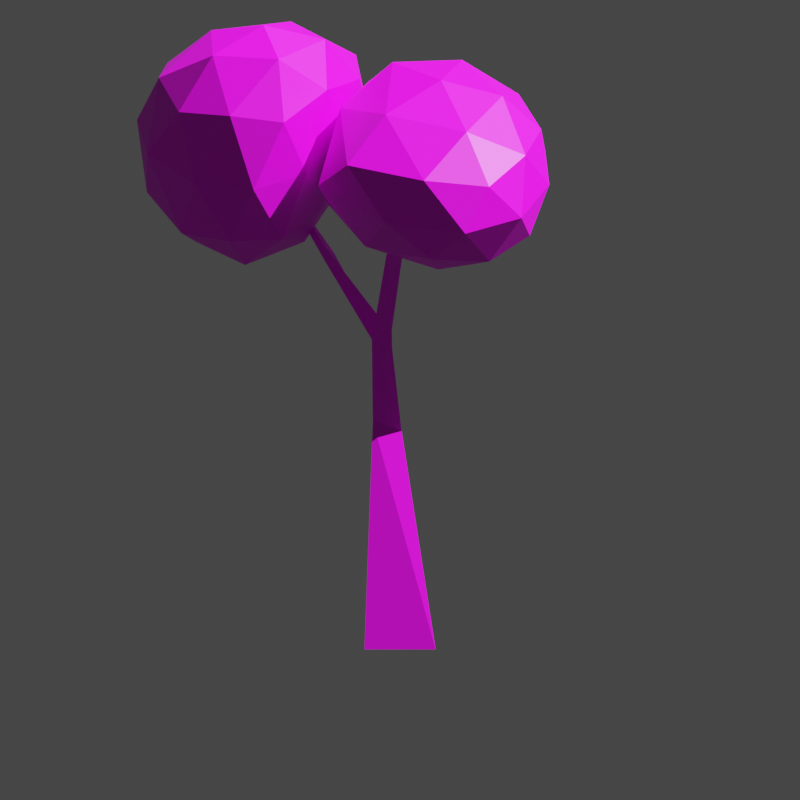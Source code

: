 # Source: Tree.blend  (saved by Blender 3.6.11; exported with 4.5.12 LTS)
import bpy
from mathutils import Matrix  # noqa: F401  (used for matrix-valued properties, if any)

bpy.ops.wm.read_factory_settings(use_empty=True)
scene = bpy.context.scene
scene.name = 'Scene'

# ---- collections
col_collection = bpy.data.collections.new('Collection'); scene.collection.children.link(col_collection)
col_scenery = bpy.data.collections.new('Scenery'); col_collection.children.link(col_scenery)

# ---- images (referenced by path relative to the original .blend; pixels are not part of the script)
import os
ASSET_DIR = os.environ.get("B2B_ASSET_DIR", "")  # directory of the original .blend (textures are referenced by path, not embedded)
HERE = os.path.dirname(os.path.abspath(__file__))  # packed textures are extracted next to this script under _unpacked/

def load_image(name, relpath, width, height, colorspace="sRGB"):
    """Load a texture the original file referenced (path relative to the .blend, or extracted next to this script)."""
    p = next((c for c in (os.path.join(HERE, relpath), os.path.join(ASSET_DIR, relpath)) if relpath and os.path.exists(c)), "")
    if p:
        img = bpy.data.images.load(p, check_existing=True)
        img.name = name
    else:  # same state as the original file: an image datablock whose file is absent (Cycles renders it pink)
        img = bpy.data.images.new(name, width, height)
        img.source = "FILE"
        img.filepath = "//" + (relpath or name)
    img.colorspace_settings.name = colorspace
    return img
img_circle_base_color = load_image('Circle Base Color', 'TreeUV.png', 1024, 1024, 'sRGB')

# ---- materials (node trees are filled in below, after node groups)
mat_material_001 = bpy.data.materials.new('Material.001')
mat_material_001.use_transparent_shadow = False

# ---- material node trees
mat_material_001.use_nodes = True; mat_material_001.node_tree.nodes.clear()
_N = mat_material_001.node_tree.nodes; _L = mat_material_001.node_tree.links
n0 = _N.new('ShaderNodeBsdfPrincipled'); n0.name = 'Principled BSDF'; n0.location = (10, 300)
n0.distribution = 'GGX'
n0.subsurface_method = 'RANDOM_WALK_SKIN'
n0.inputs[3].default_value = 1.45
n0.inputs[27].default_value = (0.0, 0.0, 0.0, 1.0)
n0.inputs[28].default_value = 1.0
n1 = _N.new('ShaderNodeOutputMaterial'); n1.name = 'Material Output'; n1.location = (300, 300)
n2 = _N.new('ShaderNodeTexImage'); n2.name = 'Image Texture'; n2.location = (-280, 260)
n2.image = img_circle_base_color
_L.new(n0.outputs[0], n1.inputs[0])
_L.new(n2.outputs[0], n0.inputs[0])
n1.is_active_output = True

# ---- world
world_world = bpy.data.worlds.new('World'); scene.world = world_world
world_world.use_nodes = True; world_world.node_tree.nodes.clear()
_N = world_world.node_tree.nodes; _L = world_world.node_tree.links
n0 = _N.new('ShaderNodeOutputWorld'); n0.name = 'World Output'; n0.location = (300, 300)
n1 = _N.new('ShaderNodeBackground'); n1.name = 'Background'; n1.location = (10, 300)
n1.inputs[0].default_value = (0.05088, 0.05088, 0.05088, 1.0)
_L.new(n1.outputs[0], n0.inputs[0])
n0.is_active_output = True
world_world.color = (0.05088, 0.05088, 0.05088)
world_world.use_sun_shadow = False
world_world.sun_shadow_jitter_overblur = 0.0

# ---- cameras
cam_camera = bpy.data.cameras.new('Camera')
cam_camera.type = 'ORTHO'
cam_camera.clip_start = 0.001
cam_camera.ortho_scale = 2.5
cam_camera.display_size = 0.3048
cam_camera.show_background_images = True
cam_camera.show_composition_thirds = True

# ---- lights
light_sun = bpy.data.lights.new('Sun', 'SUN')
light_sun.transmission_factor = 0.0
light_sun.shadow_soft_size = 0.0381

# ---- meshes
me_circle = bpy.data.meshes.new('Circle')
me_circle.from_pydata([(0.0, 0.5126, 0.0), (-0.444, -0.2563, 0.0), (0.444, -0.2563, 0.0), (-0.2214, 0.6504, 2.9), (-0.339, 0.2952, 2.974), (0.01963, 0.3399, 2.807), (-0.1032, -0.32, 5.821), (-0.1619, -0.4709, 5.873), (0.02627, -0.5332, 5.812), (0.3754, -1.561, 6.477), (-0.09781, -0.009136, 4.201), (-0.2621, 0.2286, 4.267), (-0.3519, -0.01636, 4.332), (-0.1027, -0.08649, 4.508), (-0.8372, 0.7567, 5.163), (-0.2548, 0.1356, 4.56), (-0.9361, 0.6248, 5.092), (-0.8928, 0.6149, 5.242), (-1.445, 1.424, 5.729), (-1.51, 1.455, 5.783), (-1.463, 1.349, 5.841), (-2.274, 1.166, 5.508), (0.6145, -0.001282, 5.591), (1.622, -0.8219, 6.299), (0.3979, -1.427, 6.298), (-0.8816, 0.2669, 6.1), (0.1308, 1.244, 6.24), (1.533, 0.6399, 6.299), (1.115, -1.488, 7.388), (-0.6599, -0.8864, 7.354), (-0.3998, 1.165, 7.366), (0.9395, 1.204, 7.388), (1.764, -0.05406, 7.388), (0.5141, 0.0142, 8.061), (0.4754, -0.7811, 5.786), (1.224, -0.4855, 5.808), (1.117, -1.306, 6.204), (1.708, -0.04085, 6.204), (1.165, 0.3771, 5.805), (-0.2332, 0.1091, 5.671), (-0.4361, -0.7578, 6.106), (0.3184, 0.7205, 5.741), (-0.4856, 0.9408, 6.062), (0.9327, 1.031, 6.195), (1.865, -0.4902, 6.843), (1.813, 0.3704, 6.843), (0.8159, -1.714, 6.843), (1.52, -1.322, 6.843), (-1.021, -0.3032, 6.724), (-0.1834, -1.43, 6.834), (-0.2355, 1.393, 6.791), (-0.7336, 0.8787, 6.699), (1.359, 1.016, 6.843), (0.5494, 1.405, 6.832), (1.57, -0.8658, 7.483), (0.2997, -1.499, 7.483), (-0.7492, 0.3462, 7.461), (0.182, 1.371, 7.483), (1.482, 0.6657, 7.483), (0.8321, -0.9687, 7.879), (1.282, -0.06283, 7.879), (-0.1798, -0.5133, 7.869), (-0.09293, 0.7867, 7.873), (0.7757, 0.833, 7.879), (-1.689, 1.208, 4.946), (-0.9762, 0.6338, 5.848), (-2.135, -0.1384, 5.821), (-3.164, 1.15, 5.787), (-2.21, 2.336, 5.776), (-0.6361, 1.989, 5.93), (-1.451, -0.05111, 7.486), (-2.766, 0.4448, 7.353), (-2.906, 1.921, 7.208), (-1.083, 2.347, 7.174), (-0.5086, 1.408, 7.27), (-1.707, 1.084, 8.239), (-1.936, 0.4057, 5.166), (-1.193, 0.829, 5.259), (-1.473, 0.02578, 5.752), (-0.6941, 1.41, 5.781), (-1.093, 1.693, 5.298), (-2.542, 1.115, 5.085), (-2.731, 0.3661, 5.647), (-1.988, 1.877, 5.151), (-2.951, 1.853, 5.634), (-1.238, 2.315, 5.765), (-0.6548, 1.095, 6.577), (-0.3948, 1.825, 6.542), (-1.829, -0.2657, 6.636), (-1.167, 0.1244, 6.648), (-3.162, 0.7592, 6.562), (-2.585, -0.008548, 6.594), (-2.754, 2.284, 6.483), (-3.289, 1.638, 6.548), (-0.6375, 2.315, 6.539), (-1.608, 2.542, 6.507), (-0.9136, 0.5636, 7.598), (-2.124, -0.0001908, 7.552), (-3.015, 1.215, 7.403), (-2.079, 2.267, 7.3), (-0.5514, 1.931, 7.317), (-1.518, 0.388, 8.148), (-0.9364, 1.151, 7.994), (-2.342, 0.7057, 8.016), (-2.361, 1.565, 7.884), (-1.363, 1.818, 7.864)], [], [(0, 2, 5, 3), (2, 1, 4, 5), (1, 0, 3, 4), (15, 13, 8, 6), (13, 12, 7, 8), (12, 15, 6, 7), (6, 8, 9), (8, 7, 9), (7, 6, 9), (4, 3, 11, 12), (5, 4, 12, 10), (3, 5, 10, 11), (15, 12, 16, 17), (10, 12, 13), (11, 10, 13, 15), (16, 14, 18, 19), (11, 15, 17, 14), (12, 11, 14, 16), (19, 18, 21), (14, 17, 20, 18), (17, 16, 19, 20), (18, 20, 21), (20, 19, 21), (22, 35, 34), (23, 35, 37), (22, 34, 39), (22, 39, 41), (22, 41, 38), (23, 37, 44), (24, 36, 46), (25, 40, 48), (26, 42, 50), (27, 43, 52), (23, 44, 47), (24, 46, 49), (25, 48, 51), (26, 50, 53), (27, 52, 45), (28, 54, 59), (29, 55, 61), (30, 56, 62), (31, 57, 63), (32, 58, 60), (60, 63, 33), (60, 58, 63), (58, 31, 63), (63, 62, 33), (63, 57, 62), (57, 30, 62), (62, 61, 33), (62, 56, 61), (56, 29, 61), (61, 59, 33), (61, 55, 59), (55, 28, 59), (59, 60, 33), (59, 54, 60), (54, 32, 60), (45, 58, 32), (45, 52, 58), (52, 31, 58), (53, 57, 31), (53, 50, 57), (50, 30, 57), (51, 56, 30), (51, 48, 56), (48, 29, 56), (49, 55, 29), (49, 46, 55), (46, 28, 55), (47, 54, 28), (47, 44, 54), (44, 32, 54), (52, 53, 31), (52, 43, 53), (43, 26, 53), (50, 51, 30), (50, 42, 51), (42, 25, 51), (48, 49, 29), (48, 40, 49), (40, 24, 49), (46, 47, 28), (46, 36, 47), (36, 23, 47), (44, 45, 32), (44, 37, 45), (37, 27, 45), (38, 43, 27), (38, 41, 43), (41, 26, 43), (41, 42, 26), (41, 39, 42), (39, 25, 42), (39, 40, 25), (39, 34, 40), (34, 24, 40), (37, 38, 27), (37, 35, 38), (35, 22, 38), (34, 36, 24), (34, 35, 36), (35, 23, 36), (64, 77, 76), (65, 77, 79), (64, 76, 81), (64, 81, 83), (64, 83, 80), (65, 79, 86), (66, 78, 88), (67, 82, 90), (68, 84, 92), (69, 85, 94), (65, 86, 89), (66, 88, 91), (67, 90, 93), (68, 92, 95), (69, 94, 87), (70, 96, 101), (71, 97, 103), (72, 98, 104), (73, 99, 105), (74, 100, 102), (102, 105, 75), (102, 100, 105), (100, 73, 105), (105, 104, 75), (105, 99, 104), (99, 72, 104), (104, 103, 75), (104, 98, 103), (98, 71, 103), (103, 101, 75), (103, 97, 101), (97, 70, 101), (101, 102, 75), (101, 96, 102), (96, 74, 102), (87, 100, 74), (87, 94, 100), (94, 73, 100), (95, 99, 73), (95, 92, 99), (92, 72, 99), (93, 98, 72), (93, 90, 98), (90, 71, 98), (91, 97, 71), (91, 88, 97), (88, 70, 97), (89, 96, 70), (89, 86, 96), (86, 74, 96), (94, 95, 73), (94, 85, 95), (85, 68, 95), (92, 93, 72), (92, 84, 93), (84, 67, 93), (90, 91, 71), (90, 82, 91), (82, 66, 91), (88, 89, 70), (88, 78, 89), (78, 65, 89), (86, 87, 74), (86, 79, 87), (79, 69, 87), (80, 85, 69), (80, 83, 85), (83, 68, 85), (83, 84, 68), (83, 81, 84), (81, 67, 84), (81, 82, 67), (81, 76, 82), (76, 66, 82), (79, 80, 69), (79, 77, 80), (77, 64, 80), (76, 78, 66), (76, 77, 78), (77, 65, 78)])
_uv = me_circle.uv_layers.new(name='UVMap')
_uv.uv.foreach_set('vector', [0.2788, 0.2595, 0.2282, 0.256, 0.2601, 0.02217, 0.2788, 0.01611, 0.1959, 0.4476, 0.123, 0.4522, 0.1349, 0.2061, 0.1626, 0.2152, 0.09082, 0.4545, 0.01611, 0.4535, 0.01611, 0.2076, 0.04783, 0.2017, 0.9233, 0.4094, 0.909, 0.4084, 0.908, 0.2917, 0.9212, 0.296, 0.1697, 0.1039, 0.147, 0.1158, 0.1795, 0.01611, 0.1959, 0.02216, 0.4297, 0.9169, 0.4108, 0.9013, 0.4173, 0.7902, 0.4297, 0.7829, 0.9017, 0.9162, 0.896, 0.8974, 0.9109, 0.7907, 0.2433, 0.8965, 0.2282, 0.9052, 0.2282, 0.7916, 0.9109, 0.9058, 0.9017, 0.9162, 0.9109, 0.7907, 0.04783, 0.2017, 0.01611, 0.2076, 0.05205, 0.09209, 0.07422, 0.08692, 0.1626, 0.2152, 0.1349, 0.2061, 0.147, 0.1158, 0.167, 0.1241, 0.3027, 0.8954, 0.2755, 0.8825, 0.2836, 0.7916, 0.3027, 0.8021, 0.4296, 0.7352, 0.4108, 0.7506, 0.4115, 0.653, 0.4218, 0.6467, 0.167, 0.1241, 0.147, 0.1158, 0.1697, 0.1039, 0.9235, 0.4354, 0.908, 0.4352, 0.909, 0.4084, 0.9233, 0.4094, 0.3467, 0.8933, 0.3349, 0.8851, 0.3449, 0.7979, 0.3467, 0.7916, 0.8785, 0.743, 0.8585, 0.7436, 0.8519, 0.6771, 0.8662, 0.6793, 0.07422, 0.08692, 0.05205, 0.09209, 0.03081, 0.01611, 0.04429, 0.02239, 0.4779, 0.7966, 0.4848, 0.7936, 0.4848, 0.8645, 0.8662, 0.6793, 0.8519, 0.6771, 0.8678, 0.6115, 0.8785, 0.6123, 0.4218, 0.6467, 0.4115, 0.653, 0.4108, 0.5517, 0.4162, 0.5549, 0.8785, 0.6123, 0.8678, 0.6115, 0.8596, 0.5508, 0.5274, 0.8506, 0.517, 0.8473, 0.5274, 0.7936, 0.3417, 0.1242, 0.3649, 0.05987, 0.4051, 0.1081, 0.7777, 0.6473, 0.8195, 0.6605, 0.7857, 0.7111, 0.3417, 0.1242, 0.4051, 0.1081, 0.3635, 0.1936, 0.3417, 0.1242, 0.3635, 0.1936, 0.311, 0.1711, 0.6928, 0.4077, 0.7242, 0.3641, 0.7316, 0.4408, 0.7777, 0.6473, 0.7857, 0.7111, 0.7314, 0.681, 0.4728, 0.09094, 0.4393, 0.03939, 0.5043, 0.0472, 0.3925, 0.2481, 0.4455, 0.1789, 0.4624, 0.2379, 0.7769, 0.3323, 0.7423, 0.2917, 0.8174, 0.2955, 0.7843, 0.4605, 0.7798, 0.4026, 0.8354, 0.4333, 0.7777, 0.6473, 0.7314, 0.681, 0.7317, 0.6047, 0.4728, 0.09094, 0.5043, 0.0472, 0.5152, 0.1345, 0.7326, 0.1543, 0.7529, 0.08452, 0.8029, 0.1745, 0.7769, 0.3323, 0.8174, 0.2955, 0.8343, 0.3581, 0.7843, 0.4605, 0.8354, 0.4333, 0.8206, 0.4866, 0.5987, 0.2323, 0.5475, 0.2172, 0.5714, 0.1749, 0.6816, 0.09874, 0.6402, 0.1863, 0.6144, 0.09164, 0.869, 0.1722, 0.8371, 0.1037, 0.8969, 0.1295, 0.3315, 0.7273, 0.2724, 0.7568, 0.2979, 0.6896, 0.3772, 0.6109, 0.3627, 0.6699, 0.3242, 0.6087, 0.3242, 0.6087, 0.2979, 0.6896, 0.2602, 0.6292, 0.3242, 0.6087, 0.3627, 0.6699, 0.2979, 0.6896, 0.3627, 0.6699, 0.3315, 0.7273, 0.2979, 0.6896, 0.2979, 0.6896, 0.2303, 0.7085, 0.2602, 0.6292, 0.2979, 0.6896, 0.2724, 0.7568, 0.2303, 0.7085, 0.2724, 0.7568, 0.2282, 0.7594, 0.2303, 0.7085, 0.5667, 0.01667, 0.6144, 0.09164, 0.5475, 0.09347, 0.5667, 0.01667, 0.6406, 0.01611, 0.6144, 0.09164, 0.6406, 0.01611, 0.6816, 0.09874, 0.6144, 0.09164, 0.6144, 0.09164, 0.5714, 0.1749, 0.5475, 0.09347, 0.6144, 0.09164, 0.6402, 0.1863, 0.5714, 0.1749, 0.6402, 0.1863, 0.5987, 0.2323, 0.5714, 0.1749, 0.2765, 0.5517, 0.3242, 0.6087, 0.2602, 0.6292, 0.2765, 0.5517, 0.3476, 0.5517, 0.3242, 0.6087, 0.3476, 0.5517, 0.3772, 0.6109, 0.3242, 0.6087, 0.7313, 0.7465, 0.6772, 0.7585, 0.6852, 0.7116, 0.8206, 0.4866, 0.8354, 0.4333, 0.8735, 0.4484, 0.3786, 0.7177, 0.3315, 0.7273, 0.3627, 0.6699, 0.8343, 0.3581, 0.8758, 0.3254, 0.8758, 0.3913, 0.8343, 0.3581, 0.8174, 0.2955, 0.8758, 0.3254, 0.8393, 0.2162, 0.869, 0.1722, 0.8967, 0.1928, 0.8029, 0.1745, 0.8371, 0.1037, 0.869, 0.1722, 0.8029, 0.1745, 0.7529, 0.08452, 0.8371, 0.1037, 0.7529, 0.08452, 0.7826, 0.02306, 0.8371, 0.1037, 0.7003, 0.1689, 0.6402, 0.1863, 0.6816, 0.09874, 0.7003, 0.1689, 0.6525, 0.241, 0.6402, 0.1863, 0.6525, 0.241, 0.5987, 0.2323, 0.6402, 0.1863, 0.7317, 0.6047, 0.6773, 0.6418, 0.6857, 0.5782, 0.7317, 0.6047, 0.7314, 0.681, 0.6773, 0.6418, 0.7314, 0.681, 0.6852, 0.7116, 0.6773, 0.6418, 0.8354, 0.4333, 0.8343, 0.3581, 0.8758, 0.3913, 0.8354, 0.4333, 0.7798, 0.4026, 0.8343, 0.3581, 0.7798, 0.4026, 0.7769, 0.3323, 0.8343, 0.3581, 0.8393, 0.2162, 0.8029, 0.1745, 0.869, 0.1722, 0.8393, 0.2162, 0.7638, 0.2109, 0.8029, 0.1745, 0.7638, 0.2109, 0.7326, 0.1543, 0.8029, 0.1745, 0.7529, 0.08452, 0.7326, 0.01611, 0.7826, 0.02306, 0.4624, 0.2379, 0.4455, 0.1789, 0.5152, 0.1345, 0.4455, 0.1789, 0.4728, 0.09094, 0.5152, 0.1345, 0.732, 0.5508, 0.7317, 0.6047, 0.6857, 0.5782, 0.732, 0.5508, 0.7861, 0.5928, 0.7317, 0.6047, 0.7861, 0.5928, 0.7777, 0.6473, 0.7317, 0.6047, 0.7314, 0.681, 0.7313, 0.7465, 0.6852, 0.7116, 0.7314, 0.681, 0.7857, 0.7111, 0.7313, 0.7465, 0.7857, 0.7111, 0.7776, 0.7585, 0.7313, 0.7465, 0.7316, 0.4408, 0.7798, 0.4026, 0.7843, 0.4605, 0.7316, 0.4408, 0.7242, 0.3641, 0.7798, 0.4026, 0.7242, 0.3641, 0.7769, 0.3323, 0.7798, 0.4026, 0.7242, 0.3641, 0.7423, 0.2917, 0.7769, 0.3323, 0.7242, 0.3641, 0.6881, 0.3361, 0.7423, 0.2917, 0.3635, 0.1936, 0.3925, 0.2481, 0.3357, 0.2401, 0.3635, 0.1936, 0.4455, 0.1789, 0.3925, 0.2481, 0.3635, 0.1936, 0.4051, 0.1081, 0.4455, 0.1789, 0.4051, 0.1081, 0.4728, 0.09094, 0.4455, 0.1789, 0.7562, 0.4929, 0.7316, 0.4408, 0.7843, 0.4605, 0.7857, 0.7111, 0.8195, 0.6605, 0.8197, 0.726, 0.3649, 0.05987, 0.3417, 0.1242, 0.311, 0.0935, 0.4051, 0.1081, 0.4393, 0.03939, 0.4728, 0.09094, 0.4051, 0.1081, 0.3649, 0.05987, 0.4393, 0.03939, 0.3649, 0.05987, 0.3977, 0.01611, 0.4393, 0.03939, 0.528, 0.7316, 0.4779, 0.7031, 0.5251, 0.6619, 0.4065, 0.4217, 0.4456, 0.4538, 0.3762, 0.485, 0.528, 0.7316, 0.5251, 0.6619, 0.5936, 0.699, 0.528, 0.7316, 0.5936, 0.699, 0.571, 0.7598, 0.6559, 0.4745, 0.6016, 0.4709, 0.6528, 0.4116, 0.4065, 0.4217, 0.3762, 0.485, 0.3296, 0.4309, 0.5261, 0.5903, 0.4779, 0.6199, 0.4988, 0.5508, 0.1344, 0.6655, 0.09664, 0.702, 0.06975, 0.6305, 0.5403, 0.441, 0.5249, 0.5003, 0.4779, 0.4327, 0.6364, 0.3431, 0.5967, 0.384, 0.5939, 0.3028, 0.4065, 0.4217, 0.3296, 0.4309, 0.371, 0.3477, 0.01893, 0.9194, 0.01611, 0.8617, 0.06909, 0.9033, 0.1344, 0.6655, 0.06975, 0.6305, 0.1267, 0.5938, 0.5403, 0.441, 0.4779, 0.4327, 0.531, 0.3593, 0.6364, 0.3431, 0.5939, 0.3028, 0.6277, 0.2951, 0.3211, 0.2921, 0.2798, 0.3441, 0.2566, 0.2917, 0.1262, 0.8626, 0.07081, 0.825, 0.1384, 0.7951, 0.119, 0.5278, 0.06059, 0.5492, 0.0709, 0.4868, 0.7374, 0.9312, 0.696, 0.8585, 0.7705, 0.866, 0.2641, 0.4267, 0.2408, 0.4588, 0.2282, 0.3663, 0.8384, 0.8634, 0.7705, 0.866, 0.8092, 0.8012, 0.8384, 0.8634, 0.7938, 0.9444, 0.7705, 0.866, 0.7938, 0.9444, 0.7374, 0.9312, 0.7705, 0.866, 0.7705, 0.866, 0.7389, 0.7907, 0.8092, 0.8012, 0.7705, 0.866, 0.696, 0.8585, 0.7389, 0.7907, 0.696, 0.8585, 0.6772, 0.7953, 0.7389, 0.7907, 0.191, 0.7797, 0.1384, 0.7951, 0.1367, 0.7343, 0.191, 0.7797, 0.189, 0.8543, 0.1384, 0.7951, 0.189, 0.8543, 0.1262, 0.8626, 0.1384, 0.7951, 0.1384, 0.7951, 0.08048, 0.7464, 0.1367, 0.7343, 0.1384, 0.7951, 0.07081, 0.825, 0.08048, 0.7464, 0.07081, 0.825, 0.03242, 0.7886, 0.08048, 0.7464, 0.8637, 0.7907, 0.8384, 0.8634, 0.8092, 0.8012, 0.2566, 0.2917, 0.2798, 0.3441, 0.2282, 0.3663, 0.2798, 0.3441, 0.2641, 0.4267, 0.2282, 0.3663, 0.2992, 0.4891, 0.2408, 0.4588, 0.2641, 0.4267, 0.2992, 0.4891, 0.2843, 0.5155, 0.2408, 0.4588, 0.7508, 0.9839, 0.7374, 0.9312, 0.7938, 0.9444, 0.531, 0.3593, 0.4779, 0.3448, 0.5371, 0.2917, 0.531, 0.3593, 0.4779, 0.4327, 0.4779, 0.3448, 0.1819, 0.5574, 0.119, 0.5278, 0.1514, 0.4884, 0.1267, 0.5938, 0.06059, 0.5492, 0.119, 0.5278, 0.1267, 0.5938, 0.06975, 0.6305, 0.06059, 0.5492, 0.06975, 0.6305, 0.01611, 0.5828, 0.06059, 0.5492, 0.06909, 0.9033, 0.07081, 0.825, 0.1262, 0.8626, 0.06909, 0.9033, 0.01611, 0.8617, 0.07081, 0.825, 0.01611, 0.8617, 0.03242, 0.7886, 0.07081, 0.825, 0.371, 0.3477, 0.2798, 0.3441, 0.3211, 0.2921, 0.371, 0.3477, 0.3296, 0.4309, 0.2798, 0.3441, 0.3296, 0.4309, 0.2641, 0.4267, 0.2798, 0.3441, 0.5939, 0.3028, 0.531, 0.3593, 0.5371, 0.2917, 0.5939, 0.3028, 0.5967, 0.384, 0.531, 0.3593, 0.5967, 0.384, 0.5403, 0.441, 0.531, 0.3593, 0.1819, 0.5574, 0.1267, 0.5938, 0.119, 0.5278, 0.1819, 0.5574, 0.1923, 0.6392, 0.1267, 0.5938, 0.1923, 0.6392, 0.1344, 0.6655, 0.1267, 0.5938, 0.146, 0.9194, 0.06909, 0.9033, 0.1262, 0.8626, 0.06975, 0.6305, 0.09664, 0.702, 0.02697, 0.6517, 0.5879, 0.6183, 0.5261, 0.5903, 0.5665, 0.5524, 0.3982, 0.3031, 0.371, 0.3477, 0.3211, 0.2921, 0.3982, 0.3031, 0.4456, 0.3705, 0.371, 0.3477, 0.4456, 0.3705, 0.4065, 0.4217, 0.371, 0.3477, 0.3296, 0.4309, 0.2992, 0.4891, 0.2641, 0.4267, 0.3296, 0.4309, 0.3762, 0.485, 0.2992, 0.4891, 0.3762, 0.485, 0.3417, 0.5194, 0.2992, 0.4891, 0.6528, 0.4116, 0.5967, 0.384, 0.6364, 0.3431, 0.6528, 0.4116, 0.6016, 0.4709, 0.5967, 0.384, 0.6016, 0.4709, 0.5403, 0.441, 0.5967, 0.384, 0.6016, 0.4709, 0.5249, 0.5003, 0.5403, 0.441, 0.6016, 0.4709, 0.6047, 0.5186, 0.5249, 0.5003, 0.1777, 0.702, 0.1344, 0.6655, 0.1923, 0.6392, 0.5936, 0.699, 0.5879, 0.6183, 0.645, 0.6541, 0.5936, 0.699, 0.5251, 0.6619, 0.5879, 0.6183, 0.5251, 0.6619, 0.5261, 0.5903, 0.5879, 0.6183, 0.3762, 0.485, 0.4073, 0.5134, 0.3417, 0.5194, 0.3762, 0.485, 0.4456, 0.4538, 0.4073, 0.5134, 0.4779, 0.7031, 0.528, 0.7316, 0.4945, 0.7614, 0.5251, 0.6619, 0.4779, 0.6199, 0.5261, 0.5903, 0.5251, 0.6619, 0.4779, 0.7031, 0.4779, 0.6199, 0.4456, 0.4538, 0.4065, 0.4217, 0.4456, 0.3705])
me_circle.materials.append(mat_material_001)
me_circle.update()
arm_armature = bpy.data.armatures.new('Armature')  # bones are not reproduced

# ---- objects
ob_circle = bpy.data.objects.new('Circle', me_circle)
ob_armature = bpy.data.objects.new('Armature', arm_armature)
ob_cam_6 = bpy.data.objects.new('cam_6', cam_camera)
ob_sun = bpy.data.objects.new('Sun', light_sun)
ob_camrig = bpy.data.objects.new('CamRig', None)

# ---- transforms, parenting, visibility, modifiers, constraints
ob_circle.parent = ob_armature
ob_circle.location = (0.0, 0.0, 0.0)
ob_circle.scale = (0.25, 0.25, 0.25)
_vg = ob_circle.vertex_groups.new(name='Bone')
for _i, _w in zip([0, 1, 2, 3, 4, 5, 6, 7, 8, 9, 10, 11, 12, 13, 14, 15, 16, 17, 18, 19, 20, 21, 22, 23, 24, 25, 26, 27, 28, 29, 30, 31, 32, 33, 34, 35, 36, 37, 38, 39, 40, 41, 42, 43, 44, 45, 46, 47, 48, 49, 50, 51, 52, 53, 54, 55, 56, 57, 58, 59, 60, 61, 62, 63, 64, 65, 66, 67, 68, 69, 70, 71, 72, 73, 74, 75, 76, 77, 78, 79, 80, 81, 82, 83, 84, 85, 86, 87, 88, 89, 90, 91, 92, 93, 94, 95, 96, 97, 98, 99, 100, 101, 102, 103, 104, 105], [1.0, 1.0, 1.0, 1.0, 1.0, 1.0, 1.0, 1.0, 1.0, 1.0, 1.0, 1.0, 1.0, 1.0, 1.0, 1.0, 1.0, 1.0, 1.0, 1.0, 1.0, 1.0, 1.0, 1.0, 1.0, 1.0, 1.0, 1.0, 1.0, 1.0, 1.0, 1.0, 1.0, 1.0, 1.0, 1.0, 1.0, 1.0, 1.0, 1.0, 1.0, 1.0, 1.0, 1.0, 1.0, 1.0, 1.0, 1.0, 1.0, 1.0, 1.0, 1.0, 1.0, 1.0, 1.0, 1.0, 1.0, 1.0, 1.0, 1.0, 1.0, 1.0, 1.0, 1.0, 1.0, 1.0, 1.0, 1.0, 1.0, 1.0, 1.0, 1.0, 1.0, 1.0, 1.0, 1.0, 1.0, 1.0, 1.0, 1.0, 1.0, 1.0, 1.0, 1.0, 1.0, 1.0, 1.0, 1.0, 1.0, 1.0, 1.0, 1.0, 1.0, 1.0, 1.0, 1.0, 1.0, 1.0, 1.0, 1.0, 1.0, 1.0, 1.0, 1.0, 1.0, 1.0]): _vg.add([_i], _w, 'REPLACE')
_m = ob_circle.modifiers.new('Armature', 'ARMATURE')
_m.object = ob_armature
ob_armature.location = (0.0, 0.0, 0.0)
ob_cam_6.parent = ob_camrig
ob_cam_6.location = (7.369e-16, -2.41, 2.255)
ob_cam_6.rotation_euler = (1.047, -1.11e-16, 2.975e-17)
ob_cam_6.scale = (1.35, 1.35, 1.35)
ob_sun.parent = ob_camrig
ob_sun.location = (0.0, 0.0, 9.449)
ob_sun.rotation_euler = (0.0, 0.6155, 0.0)
ob_camrig.location = (0.0, 0.0, 0.0)

# ---- collection membership
col_collection.objects.link(ob_circle)
col_collection.objects.link(ob_armature)
col_scenery.objects.link(ob_cam_6)
col_scenery.objects.link(ob_sun)
col_scenery.objects.link(ob_camrig)

# ---- scene / render settings (as saved in the file)
scene.camera = ob_cam_6
scene.frame_start = 1; scene.frame_end = 2; scene.frame_set(1)
scene.render.engine = 'BLENDER_EEVEE_NEXT'
scene.render.resolution_x = 64
scene.render.resolution_y = 64
scene.render.filter_size = 0.01
scene.render.film_transparent = True
scene.cycles.sampling_pattern = 'TABULATED_SOBOL'
scene.view_settings.view_transform = 'Filmic'
bpy.context.view_layer.update()
